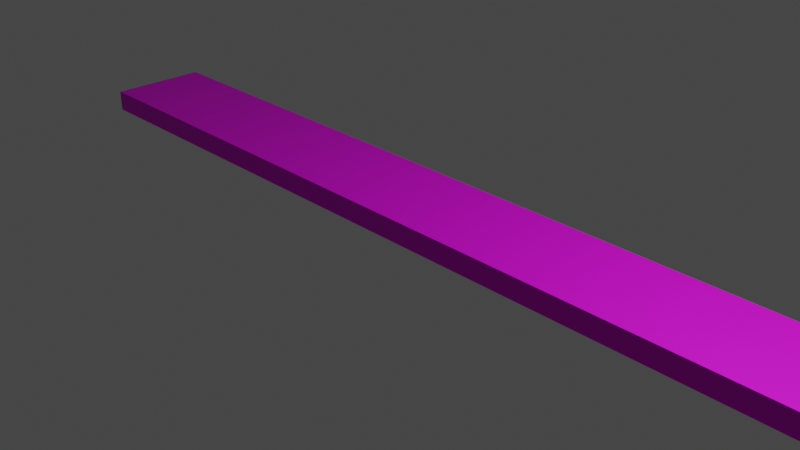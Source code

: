 # Source: Deska.blend  (saved by Blender 3.1.7; exported with 4.5.12 LTS)
import bpy
from mathutils import Matrix  # noqa: F401  (used for matrix-valued properties, if any)

bpy.ops.wm.read_factory_settings(use_empty=True)
scene = bpy.context.scene
scene.name = 'Scene'

# ---- collections
col_collection = bpy.data.collections.new('Collection'); scene.collection.children.link(col_collection)

# ---- images (referenced by path relative to the original .blend; pixels are not part of the script)
import os
ASSET_DIR = os.environ.get("B2B_ASSET_DIR", "")  # directory of the original .blend (textures are referenced by path, not embedded)
HERE = os.path.dirname(os.path.abspath(__file__))  # packed textures are extracted next to this script under _unpacked/

def load_image(name, relpath, width, height, colorspace="sRGB"):
    """Load a texture the original file referenced (path relative to the .blend, or extracted next to this script)."""
    p = next((c for c in (os.path.join(HERE, relpath), os.path.join(ASSET_DIR, relpath)) if relpath and os.path.exists(c)), "")
    if p:
        img = bpy.data.images.load(p, check_existing=True)
        img.name = name
    else:  # same state as the original file: an image datablock whose file is absent (Cycles renders it pink)
        img = bpy.data.images.new(name, width, height)
        img.source = "FILE"
        img.filepath = "//" + (relpath or name)
    img.colorspace_settings.name = colorspace
    return img
img_texturescom_woodplanksclean0010_m_jpg = load_image('TexturesCom_WoodPlanksClean0010_M.jpg', 'TexturesCom_WoodPlanksClean0010_M.jpg', 1024, 1024, 'sRGB')

# ---- materials (node trees are filled in below, after node groups)
mat_material_001 = bpy.data.materials.new('Material.001')
mat_material_001.use_transparent_shadow = False

# ---- material node trees
mat_material_001.use_nodes = True; mat_material_001.node_tree.nodes.clear()
_N = mat_material_001.node_tree.nodes; _L = mat_material_001.node_tree.links
n0 = _N.new('ShaderNodeBsdfPrincipled'); n0.name = 'Principled BSDF'; n0.location = (10, 300)
n0.distribution = 'GGX'
n0.subsurface_method = 'RANDOM_WALK_SKIN'
n0.inputs[1].default_value = 0.5273
n0.inputs[2].default_value = 0.6455
n0.inputs[3].default_value = 1.45
n0.inputs[11].default_value = 1.387
n0.inputs[13].default_value = 0.5455
n0.inputs[27].default_value = (0.0, 0.0, 0.0, 1.0)
n0.inputs[28].default_value = 1.0
n1 = _N.new('ShaderNodeOutputMaterial'); n1.name = 'Material Output'; n1.location = (300, 300)
n2 = _N.new('ShaderNodeTexImage'); n2.name = 'Image Texture'; n2.location = (-319, 217)
n2.image = img_texturescom_woodplanksclean0010_m_jpg
_L.new(n0.outputs[0], n1.inputs[0])
_L.new(n2.outputs[0], n0.inputs[0])
n1.is_active_output = True

# ---- world
world_world = bpy.data.worlds.new('World'); scene.world = world_world
world_world.use_nodes = True; world_world.node_tree.nodes.clear()
_N = world_world.node_tree.nodes; _L = world_world.node_tree.links
n0 = _N.new('ShaderNodeOutputWorld'); n0.name = 'World Output'; n0.location = (300, 300)
n1 = _N.new('ShaderNodeBackground'); n1.name = 'Background'; n1.location = (10, 300)
n1.inputs[0].default_value = (0.05088, 0.05088, 0.05088, 1.0)
_L.new(n1.outputs[0], n0.inputs[0])
n0.is_active_output = True
world_world.color = (0.05088, 0.05088, 0.05088)
world_world.use_sun_shadow = False
world_world.sun_shadow_jitter_overblur = 0.0

# ---- cameras
cam_camera = bpy.data.cameras.new('Camera')
cam_camera.clip_end = 100.0
cam_camera.ortho_scale = 7.314

# ---- lights
light_light = bpy.data.lights.new('Light', 'POINT')
light_light.transmission_factor = 0.0
light_light.energy = 1000.0
light_light.shadow_soft_size = 0.1
light_light.shadow_maximum_resolution = 0.006
light_light.use_absolute_resolution = True

# ---- meshes
me_cube_001 = bpy.data.meshes.new('Cube.001')
me_cube_001.from_pydata([(-4.282, -0.8708, -0.2953), (-4.282, -0.8708, 0.2953), (-4.282, 0.8708, -0.2953), (-4.282, 0.8708, 0.2953), (4.282, -0.8708, -0.2953), (4.282, -0.8708, 0.2953), (4.282, 0.8708, -0.2953), (4.282, 0.8708, 0.2953)], [], [(0, 1, 3, 2), (2, 3, 7, 6), (6, 7, 5, 4), (4, 5, 1, 0), (2, 6, 4, 0), (7, 3, 1, 5)])
_uv = me_cube_001.uv_layers.new(name='UVMap')
_uv.uv.foreach_set('vector', [0.375, 0.0, 0.625, 0.0, 0.625, 0.25, 0.375, 0.25, 0.375, 0.25, 0.625, 0.25, 0.625, 0.5, 0.375, 0.5, 0.375, 0.5, 0.625, 0.5, 0.625, 0.75, 0.375, 0.75, 0.375, 0.75, 0.625, 0.75, 0.625, 1.0, 0.375, 1.0, 0.125, 0.5, 0.375, 0.5, 0.375, 0.75, 0.125, 0.75, 0.625, 0.5, 0.875, 0.5, 0.875, 0.75, 0.625, 0.75])
me_cube_001.materials.append(mat_material_001)
me_cube_001.use_remesh_fix_poles = True
me_cube_001.use_remesh_preserve_attributes = False
me_cube_001.update()

# ---- objects
ob_light = bpy.data.objects.new('Light', light_light)
ob_camera = bpy.data.objects.new('Camera', cam_camera)
ob_cube = bpy.data.objects.new('Cube', me_cube_001)

# ---- transforms, parenting, visibility, modifiers, constraints
ob_light.location = (4.143, 0.6673, 5.904)
ob_light.rotation_euler = (0.6503, 0.05522, 1.866)
ob_light.scale = (0.6813, 1.082, 1.037)
ob_light.lock_rotations_4d = False
ob_light.empty_display_type = 'ARROWS'
ob_light.color = (0.0, 0.0, 0.0, 0.0)
ob_light.lineart.crease_threshold = 0.0
ob_camera.location = (7.359, -6.926, 4.958)
ob_camera.rotation_euler = (1.109, 0.0, 0.8149)
ob_camera.lock_rotations_4d = False
ob_camera.empty_display_type = 'ARROWS'
ob_camera.color = (0.0, 0.0, 0.0, 0.0)
ob_camera.display_type = 'WIRE'
ob_camera.lineart.crease_threshold = 0.0
ob_cube.location = (0.3094, 0.01347, 0.2216)
ob_cube.scale = (1.108, 0.6314, 0.3936)

# ---- collection membership
col_collection.objects.link(ob_light)
col_collection.objects.link(ob_camera)
col_collection.objects.link(ob_cube)

# ---- scene / render settings (as saved in the file)
scene.camera = ob_camera
scene.frame_start = 1; scene.frame_end = 250; scene.frame_set(1)
scene.render.engine = 'BLENDER_EEVEE_NEXT'
scene.cycles.sampling_pattern = 'TABULATED_SOBOL'
scene.cycles.use_light_tree = False
scene.view_settings.view_transform = 'Filmic'
bpy.context.view_layer.update()

